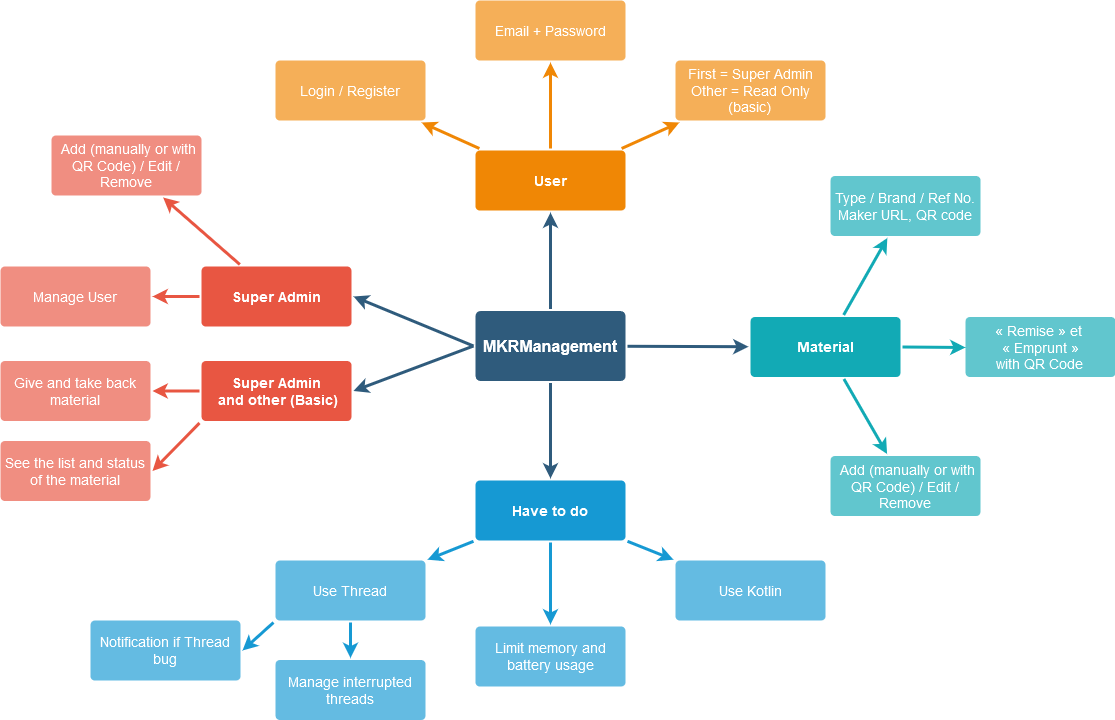

The diagram above was exported from draw.io. Its source (the exported page's mxGraphModel, read from the mxfile embedded in the PNG):
<mxGraphModel dx="1687" dy="920" grid="1" gridSize="10" guides="1" tooltips="1" connect="1" arrows="1" fold="1" page="1" pageScale="1" pageWidth="1169" pageHeight="827" background="none" math="0" shadow="0">
  <root>
    <mxCell id="0" />
    <mxCell id="1" parent="0" />
    <mxCell id="1745" value="" style="edgeStyle=none;rounded=0;jumpStyle=none;html=1;shadow=0;labelBackgroundColor=none;startArrow=none;startFill=0;endArrow=classic;endFill=1;jettySize=auto;orthogonalLoop=1;strokeColor=#2F5B7C;strokeWidth=3;fontFamily=Helvetica;fontSize=16;fontColor=#23445D;spacing=5;" parent="1" source="1749" target="1764" edge="1">
      <mxGeometry relative="1" as="geometry" />
    </mxCell>
    <mxCell id="1746" value="" style="edgeStyle=none;rounded=0;jumpStyle=none;html=1;shadow=0;labelBackgroundColor=none;startArrow=none;startFill=0;endArrow=classic;endFill=1;jettySize=auto;orthogonalLoop=1;strokeColor=#2F5B7C;strokeWidth=3;fontFamily=Helvetica;fontSize=16;fontColor=#23445D;spacing=5;" parent="1" source="1749" target="1771" edge="1">
      <mxGeometry relative="1" as="geometry" />
    </mxCell>
    <mxCell id="1747" value="" style="edgeStyle=none;rounded=0;jumpStyle=none;html=1;shadow=0;labelBackgroundColor=none;startArrow=none;startFill=0;endArrow=classic;endFill=1;jettySize=auto;orthogonalLoop=1;strokeColor=#2F5B7C;strokeWidth=3;fontFamily=Helvetica;fontSize=16;fontColor=#23445D;spacing=5;" parent="1" source="1749" target="1760" edge="1">
      <mxGeometry relative="1" as="geometry" />
    </mxCell>
    <mxCell id="1748" value="" style="edgeStyle=none;rounded=0;jumpStyle=none;html=1;shadow=0;labelBackgroundColor=none;startArrow=none;startFill=0;endArrow=classic;endFill=1;jettySize=auto;orthogonalLoop=1;strokeColor=#2F5B7C;strokeWidth=3;fontFamily=Helvetica;fontSize=16;fontColor=#23445D;spacing=5;exitX=0;exitY=0.5;exitDx=0;exitDy=0;entryX=1;entryY=0.5;entryDx=0;entryDy=0;" parent="1" source="1749" target="1753" edge="1">
      <mxGeometry relative="1" as="geometry">
        <mxPoint x="470" y="470" as="sourcePoint" />
      </mxGeometry>
    </mxCell>
    <mxCell id="1749" value="&lt;div&gt;MKRManagement&lt;/div&gt;" style="rounded=1;whiteSpace=wrap;html=1;shadow=0;labelBackgroundColor=none;strokeColor=none;strokeWidth=3;fillColor=#2F5B7C;fontFamily=Helvetica;fontSize=16;fontColor=#FFFFFF;align=center;fontStyle=1;spacing=5;arcSize=7;perimeterSpacing=2;" parent="1" vertex="1">
      <mxGeometry x="495" y="380.5" width="150" height="70" as="geometry" />
    </mxCell>
    <mxCell id="1750" value="" style="edgeStyle=none;rounded=1;jumpStyle=none;html=1;shadow=0;labelBackgroundColor=none;startArrow=none;startFill=0;jettySize=auto;orthogonalLoop=1;strokeColor=#E85642;strokeWidth=3;fontFamily=Helvetica;fontSize=14;fontColor=#FFFFFF;spacing=5;fontStyle=1;fillColor=#b0e3e6;" parent="1" source="1753" target="1756" edge="1">
      <mxGeometry relative="1" as="geometry" />
    </mxCell>
    <mxCell id="1751" value="" style="edgeStyle=none;rounded=1;jumpStyle=none;html=1;shadow=0;labelBackgroundColor=none;startArrow=none;startFill=0;jettySize=auto;orthogonalLoop=1;strokeColor=#E85642;strokeWidth=3;fontFamily=Helvetica;fontSize=14;fontColor=#FFFFFF;spacing=5;fontStyle=1;fillColor=#b0e3e6;" parent="1" source="1753" target="1755" edge="1">
      <mxGeometry relative="1" as="geometry" />
    </mxCell>
    <mxCell id="1752" value="" style="edgeStyle=none;rounded=1;jumpStyle=none;html=1;shadow=0;labelBackgroundColor=none;startArrow=none;startFill=0;jettySize=auto;orthogonalLoop=1;strokeColor=#E85642;strokeWidth=3;fontFamily=Helvetica;fontSize=14;fontColor=#FFFFFF;spacing=5;fontStyle=1;fillColor=#b0e3e6;entryX=1;entryY=0.5;entryDx=0;entryDy=0;exitX=0;exitY=0.5;exitDx=0;exitDy=0;" parent="1" source="5SvCCM1pF9wttVzhs-xR-1785" target="1754" edge="1">
      <mxGeometry relative="1" as="geometry" />
    </mxCell>
    <mxCell id="1753" value="&lt;div&gt;Super Admin&lt;/div&gt;" style="rounded=1;whiteSpace=wrap;html=1;shadow=0;labelBackgroundColor=none;strokeColor=none;strokeWidth=3;fillColor=#e85642;fontFamily=Helvetica;fontSize=14;fontColor=#FFFFFF;align=center;spacing=5;fontStyle=1;arcSize=7;perimeterSpacing=2;" parent="1" vertex="1">
      <mxGeometry x="221" y="336" width="150" height="60" as="geometry" />
    </mxCell>
    <mxCell id="1754" value="&lt;div&gt;Give and take back&lt;/div&gt;&lt;div&gt;material&lt;/div&gt;" style="rounded=1;whiteSpace=wrap;html=1;shadow=0;labelBackgroundColor=none;strokeColor=none;strokeWidth=3;fillColor=#f08e81;fontFamily=Helvetica;fontSize=14;fontColor=#FFFFFF;align=center;spacing=5;fontStyle=0;arcSize=7;perimeterSpacing=2;" parent="1" vertex="1">
      <mxGeometry x="20" y="430.5" width="150" height="60" as="geometry" />
    </mxCell>
    <mxCell id="1755" value="Manage User" style="rounded=1;whiteSpace=wrap;html=1;shadow=0;labelBackgroundColor=none;strokeColor=none;strokeWidth=3;fillColor=#f08e81;fontFamily=Helvetica;fontSize=14;fontColor=#FFFFFF;align=center;spacing=5;fontStyle=0;arcSize=7;perimeterSpacing=2;" parent="1" vertex="1">
      <mxGeometry x="20" y="336" width="150" height="60" as="geometry" />
    </mxCell>
    <mxCell id="1756" value="&amp;nbsp;Add (manually or with QR Code) / Edit / Remove" style="rounded=1;whiteSpace=wrap;html=1;shadow=0;labelBackgroundColor=none;strokeColor=none;strokeWidth=3;fillColor=#f08e81;fontFamily=Helvetica;fontSize=14;fontColor=#FFFFFF;align=center;spacing=5;fontStyle=0;arcSize=7;perimeterSpacing=2;" parent="1" vertex="1">
      <mxGeometry x="71" y="205" width="150" height="60" as="geometry" />
    </mxCell>
    <mxCell id="1757" value="" style="edgeStyle=none;rounded=0;jumpStyle=none;html=1;shadow=0;labelBackgroundColor=none;startArrow=none;startFill=0;endArrow=classic;endFill=1;jettySize=auto;orthogonalLoop=1;strokeColor=#1699D3;strokeWidth=3;fontFamily=Helvetica;fontSize=14;fontColor=#FFFFFF;spacing=5;" parent="1" source="1760" target="1763" edge="1">
      <mxGeometry relative="1" as="geometry" />
    </mxCell>
    <mxCell id="1758" value="" style="edgeStyle=none;rounded=0;jumpStyle=none;html=1;shadow=0;labelBackgroundColor=none;startArrow=none;startFill=0;endArrow=classic;endFill=1;jettySize=auto;orthogonalLoop=1;strokeColor=#1699D3;strokeWidth=3;fontFamily=Helvetica;fontSize=14;fontColor=#FFFFFF;spacing=5;" parent="1" source="1760" target="1762" edge="1">
      <mxGeometry relative="1" as="geometry" />
    </mxCell>
    <mxCell id="1759" value="" style="edgeStyle=none;rounded=0;jumpStyle=none;html=1;shadow=0;labelBackgroundColor=none;startArrow=none;startFill=0;endArrow=classic;endFill=1;jettySize=auto;orthogonalLoop=1;strokeColor=#1699D3;strokeWidth=3;fontFamily=Helvetica;fontSize=14;fontColor=#FFFFFF;spacing=5;" parent="1" source="1760" target="1761" edge="1">
      <mxGeometry relative="1" as="geometry" />
    </mxCell>
    <mxCell id="1760" value="Have to do" style="rounded=1;whiteSpace=wrap;html=1;shadow=0;labelBackgroundColor=none;strokeColor=none;strokeWidth=3;fillColor=#1699d3;fontFamily=Helvetica;fontSize=14;fontColor=#FFFFFF;align=center;spacing=5;fontStyle=1;arcSize=7;perimeterSpacing=2;" parent="1" vertex="1">
      <mxGeometry x="495" y="550" width="150" height="60" as="geometry" />
    </mxCell>
    <mxCell id="1761" value="Use Kotlin" style="rounded=1;whiteSpace=wrap;html=1;shadow=0;labelBackgroundColor=none;strokeColor=none;strokeWidth=3;fillColor=#64bbe2;fontFamily=Helvetica;fontSize=14;fontColor=#FFFFFF;align=center;spacing=5;arcSize=7;perimeterSpacing=2;" parent="1" vertex="1">
      <mxGeometry x="695" y="630" width="150" height="60" as="geometry" />
    </mxCell>
    <mxCell id="1762" value="Limit memory and battery usage" style="rounded=1;whiteSpace=wrap;html=1;shadow=0;labelBackgroundColor=none;strokeColor=none;strokeWidth=3;fillColor=#64bbe2;fontFamily=Helvetica;fontSize=14;fontColor=#FFFFFF;align=center;spacing=5;arcSize=7;perimeterSpacing=2;" parent="1" vertex="1">
      <mxGeometry x="495" y="696" width="150" height="60" as="geometry" />
    </mxCell>
    <mxCell id="1763" value="Use Thread" style="rounded=1;whiteSpace=wrap;html=1;shadow=0;labelBackgroundColor=none;strokeColor=none;strokeWidth=3;fillColor=#64bbe2;fontFamily=Helvetica;fontSize=14;fontColor=#FFFFFF;align=center;spacing=5;arcSize=7;perimeterSpacing=2;" parent="1" vertex="1">
      <mxGeometry x="295" y="630" width="150" height="60" as="geometry" />
    </mxCell>
    <mxCell id="1764" value="&lt;div&gt;User&lt;/div&gt;" style="rounded=1;whiteSpace=wrap;html=1;shadow=0;labelBackgroundColor=none;strokeColor=none;strokeWidth=3;fillColor=#F08705;fontFamily=Helvetica;fontSize=14;fontColor=#FFFFFF;align=center;spacing=5;fontStyle=1;arcSize=7;perimeterSpacing=2;" parent="1" vertex="1">
      <mxGeometry x="495" y="220" width="150" height="60" as="geometry" />
    </mxCell>
    <mxCell id="1765" value="&lt;div&gt;First = Super Admin&lt;/div&gt;&lt;div&gt;Other = Read Only (basic)&lt;br&gt;&lt;/div&gt;" style="rounded=1;whiteSpace=wrap;html=1;shadow=0;labelBackgroundColor=none;strokeColor=none;strokeWidth=3;fillColor=#f5af58;fontFamily=Helvetica;fontSize=14;fontColor=#FFFFFF;align=center;spacing=5;arcSize=7;perimeterSpacing=2;" parent="1" vertex="1">
      <mxGeometry x="695" y="130" width="150" height="60" as="geometry" />
    </mxCell>
    <mxCell id="1766" value="" style="edgeStyle=none;rounded=0;jumpStyle=none;html=1;shadow=0;labelBackgroundColor=none;startArrow=none;startFill=0;endArrow=classic;endFill=1;jettySize=auto;orthogonalLoop=1;strokeColor=#F08705;strokeWidth=3;fontFamily=Helvetica;fontSize=14;fontColor=#FFFFFF;spacing=5;" parent="1" source="1764" target="1765" edge="1">
      <mxGeometry relative="1" as="geometry" />
    </mxCell>
    <mxCell id="1767" value="&lt;div&gt;Email + Password&lt;/div&gt;" style="rounded=1;whiteSpace=wrap;html=1;shadow=0;labelBackgroundColor=none;strokeColor=none;strokeWidth=3;fillColor=#f5af58;fontFamily=Helvetica;fontSize=14;fontColor=#FFFFFF;align=center;spacing=5;arcSize=7;perimeterSpacing=2;" parent="1" vertex="1">
      <mxGeometry x="495" y="70" width="150" height="60" as="geometry" />
    </mxCell>
    <mxCell id="1768" value="" style="edgeStyle=none;rounded=0;jumpStyle=none;html=1;shadow=0;labelBackgroundColor=none;startArrow=none;startFill=0;endArrow=classic;endFill=1;jettySize=auto;orthogonalLoop=1;strokeColor=#F08705;strokeWidth=3;fontFamily=Helvetica;fontSize=14;fontColor=#FFFFFF;spacing=5;" parent="1" source="1764" target="1767" edge="1">
      <mxGeometry relative="1" as="geometry" />
    </mxCell>
    <mxCell id="1769" value="Login / Register" style="rounded=1;whiteSpace=wrap;html=1;shadow=0;labelBackgroundColor=none;strokeColor=none;strokeWidth=3;fillColor=#f5af58;fontFamily=Helvetica;fontSize=14;fontColor=#FFFFFF;align=center;spacing=5;arcSize=7;perimeterSpacing=2;" parent="1" vertex="1">
      <mxGeometry x="295" y="130" width="150" height="60" as="geometry" />
    </mxCell>
    <mxCell id="1770" value="" style="edgeStyle=none;rounded=0;jumpStyle=none;html=1;shadow=0;labelBackgroundColor=none;startArrow=none;startFill=0;endArrow=classic;endFill=1;jettySize=auto;orthogonalLoop=1;strokeColor=#F08705;strokeWidth=3;fontFamily=Helvetica;fontSize=14;fontColor=#FFFFFF;spacing=5;" parent="1" source="1764" target="1769" edge="1">
      <mxGeometry relative="1" as="geometry" />
    </mxCell>
    <mxCell id="1771" value="Material" style="rounded=1;whiteSpace=wrap;html=1;shadow=0;labelBackgroundColor=none;strokeColor=none;strokeWidth=3;fillColor=#12aab5;fontFamily=Helvetica;fontSize=14;fontColor=#FFFFFF;align=center;spacing=5;fontStyle=1;arcSize=7;perimeterSpacing=2;" parent="1" vertex="1">
      <mxGeometry x="770" y="386.4999999999999" width="150" height="60" as="geometry" />
    </mxCell>
    <mxCell id="1772" value="&lt;div&gt;&amp;nbsp;Add (manually or with QR Code) / Edit / Remove&lt;br&gt;&lt;/div&gt;" style="rounded=1;whiteSpace=wrap;html=1;shadow=0;labelBackgroundColor=none;strokeColor=none;strokeWidth=3;fillColor=#61c6ce;fontFamily=Helvetica;fontSize=14;fontColor=#FFFFFF;align=center;spacing=5;fontStyle=0;arcSize=7;perimeterSpacing=2;" parent="1" vertex="1">
      <mxGeometry x="850" y="525.5" width="150" height="60" as="geometry" />
    </mxCell>
    <mxCell id="1773" value="" style="edgeStyle=none;rounded=1;jumpStyle=none;html=1;shadow=0;labelBackgroundColor=none;startArrow=none;startFill=0;jettySize=auto;orthogonalLoop=1;strokeColor=#12AAB5;strokeWidth=3;fontFamily=Helvetica;fontSize=14;fontColor=#FFFFFF;spacing=5;fontStyle=1;fillColor=#b0e3e6;" parent="1" source="1771" target="1772" edge="1">
      <mxGeometry relative="1" as="geometry" />
    </mxCell>
    <mxCell id="1776" value="&lt;div&gt;« Remise » et&amp;nbsp;&lt;/div&gt;&lt;div&gt;« Emprunt »&lt;/div&gt;&lt;div&gt;with QR Code&lt;br&gt;&lt;/div&gt;" style="rounded=1;whiteSpace=wrap;html=1;shadow=0;labelBackgroundColor=none;strokeColor=none;strokeWidth=3;fillColor=#61c6ce;fontFamily=Helvetica;fontSize=14;fontColor=#FFFFFF;align=center;spacing=5;fontStyle=0;arcSize=7;perimeterSpacing=2;" parent="1" vertex="1">
      <mxGeometry x="985" y="386.5" width="150" height="60" as="geometry" />
    </mxCell>
    <mxCell id="1777" value="" style="edgeStyle=none;rounded=1;jumpStyle=none;html=1;shadow=0;labelBackgroundColor=none;startArrow=none;startFill=0;jettySize=auto;orthogonalLoop=1;strokeColor=#12AAB5;strokeWidth=3;fontFamily=Helvetica;fontSize=14;fontColor=#FFFFFF;spacing=5;fontStyle=1;fillColor=#b0e3e6;exitX=1;exitY=0.5;exitDx=0;exitDy=0;" parent="1" source="1771" edge="1">
      <mxGeometry relative="1" as="geometry">
        <mxPoint x="985" y="417" as="targetPoint" />
      </mxGeometry>
    </mxCell>
    <mxCell id="1778" value="&lt;div&gt;Type / Brand / Ref No.&lt;/div&gt;&lt;div&gt;Maker URL, QR code&lt;br&gt;&lt;/div&gt;" style="rounded=1;whiteSpace=wrap;html=1;shadow=0;labelBackgroundColor=none;strokeColor=none;strokeWidth=3;fillColor=#61c6ce;fontFamily=Helvetica;fontSize=14;fontColor=#FFFFFF;align=center;spacing=5;fontStyle=0;arcSize=7;perimeterSpacing=2;" parent="1" vertex="1">
      <mxGeometry x="850" y="245.5" width="150" height="60" as="geometry" />
    </mxCell>
    <mxCell id="1779" value="" style="edgeStyle=none;rounded=1;jumpStyle=none;html=1;shadow=0;labelBackgroundColor=none;startArrow=none;startFill=0;jettySize=auto;orthogonalLoop=1;strokeColor=#12AAB5;strokeWidth=3;fontFamily=Helvetica;fontSize=14;fontColor=#FFFFFF;spacing=5;fontStyle=1;fillColor=#b0e3e6;" parent="1" source="1771" target="1778" edge="1">
      <mxGeometry relative="1" as="geometry" />
    </mxCell>
    <mxCell id="5SvCCM1pF9wttVzhs-xR-1785" value="&lt;div&gt;Super Admin&lt;/div&gt;&lt;div&gt;&amp;nbsp;and other (Basic)&lt;/div&gt;" style="rounded=1;whiteSpace=wrap;html=1;shadow=0;labelBackgroundColor=none;strokeColor=none;strokeWidth=3;fillColor=#e85642;fontFamily=Helvetica;fontSize=14;fontColor=#FFFFFF;align=center;spacing=5;fontStyle=1;arcSize=7;perimeterSpacing=2;" vertex="1" parent="1">
      <mxGeometry x="221" y="430.5" width="150" height="60" as="geometry" />
    </mxCell>
    <mxCell id="5SvCCM1pF9wttVzhs-xR-1786" value="" style="edgeStyle=none;rounded=0;jumpStyle=none;html=1;shadow=0;labelBackgroundColor=none;startArrow=none;startFill=0;endArrow=classic;endFill=1;jettySize=auto;orthogonalLoop=1;strokeColor=#2F5B7C;strokeWidth=3;fontFamily=Helvetica;fontSize=16;fontColor=#23445D;spacing=5;entryX=1;entryY=0.5;entryDx=0;entryDy=0;exitX=0;exitY=0.5;exitDx=0;exitDy=0;" edge="1" parent="1" source="1749" target="5SvCCM1pF9wttVzhs-xR-1785">
      <mxGeometry relative="1" as="geometry">
        <mxPoint x="490" y="450" as="sourcePoint" />
        <mxPoint x="400" y="520" as="targetPoint" />
      </mxGeometry>
    </mxCell>
    <mxCell id="5SvCCM1pF9wttVzhs-xR-1787" value="See the list and status of the material" style="rounded=1;whiteSpace=wrap;html=1;shadow=0;labelBackgroundColor=none;strokeColor=none;strokeWidth=3;fillColor=#f08e81;fontFamily=Helvetica;fontSize=14;fontColor=#FFFFFF;align=center;spacing=5;fontStyle=0;arcSize=7;perimeterSpacing=2;" vertex="1" parent="1">
      <mxGeometry x="20" y="510.5" width="150" height="60" as="geometry" />
    </mxCell>
    <mxCell id="5SvCCM1pF9wttVzhs-xR-1788" value="" style="edgeStyle=none;rounded=1;jumpStyle=none;html=1;shadow=0;labelBackgroundColor=none;startArrow=none;startFill=0;jettySize=auto;orthogonalLoop=1;strokeColor=#E85642;strokeWidth=3;fontFamily=Helvetica;fontSize=14;fontColor=#FFFFFF;spacing=5;fontStyle=1;fillColor=#b0e3e6;entryX=1;entryY=0.5;entryDx=0;entryDy=0;exitX=0;exitY=1;exitDx=0;exitDy=0;" edge="1" parent="1" source="5SvCCM1pF9wttVzhs-xR-1785" target="5SvCCM1pF9wttVzhs-xR-1787">
      <mxGeometry relative="1" as="geometry">
        <mxPoint x="229" y="470.5" as="sourcePoint" />
        <mxPoint x="182" y="470.5" as="targetPoint" />
      </mxGeometry>
    </mxCell>
    <mxCell id="5SvCCM1pF9wttVzhs-xR-1789" value="Notification if Thread bug" style="rounded=1;whiteSpace=wrap;html=1;shadow=0;labelBackgroundColor=none;strokeColor=none;strokeWidth=3;fillColor=#64bbe2;fontFamily=Helvetica;fontSize=14;fontColor=#FFFFFF;align=center;spacing=5;arcSize=7;perimeterSpacing=2;" vertex="1" parent="1">
      <mxGeometry x="110" y="690" width="150" height="60" as="geometry" />
    </mxCell>
    <mxCell id="5SvCCM1pF9wttVzhs-xR-1791" value="" style="edgeStyle=none;rounded=0;jumpStyle=none;html=1;shadow=0;labelBackgroundColor=none;startArrow=none;startFill=0;endArrow=classic;endFill=1;jettySize=auto;orthogonalLoop=1;strokeColor=#1699D3;strokeWidth=3;fontFamily=Helvetica;fontSize=14;fontColor=#FFFFFF;spacing=5;entryX=1;entryY=0.5;entryDx=0;entryDy=0;exitX=0;exitY=1;exitDx=0;exitDy=0;" edge="1" parent="1" source="1763" target="5SvCCM1pF9wttVzhs-xR-1789">
      <mxGeometry relative="1" as="geometry">
        <mxPoint x="503" y="620.5" as="sourcePoint" />
        <mxPoint x="457" y="639.5" as="targetPoint" />
      </mxGeometry>
    </mxCell>
    <mxCell id="5SvCCM1pF9wttVzhs-xR-1792" value="Manage interrupted threads" style="rounded=1;whiteSpace=wrap;html=1;shadow=0;labelBackgroundColor=none;strokeColor=none;strokeWidth=3;fillColor=#64bbe2;fontFamily=Helvetica;fontSize=14;fontColor=#FFFFFF;align=center;spacing=5;arcSize=7;perimeterSpacing=2;" vertex="1" parent="1">
      <mxGeometry x="295" y="729.5" width="150" height="60" as="geometry" />
    </mxCell>
    <mxCell id="5SvCCM1pF9wttVzhs-xR-1793" value="" style="edgeStyle=none;rounded=0;jumpStyle=none;html=1;shadow=0;labelBackgroundColor=none;startArrow=none;startFill=0;endArrow=classic;endFill=1;jettySize=auto;orthogonalLoop=1;strokeColor=#1699D3;strokeWidth=3;fontFamily=Helvetica;fontSize=14;fontColor=#FFFFFF;spacing=5;entryX=0.5;entryY=0;entryDx=0;entryDy=0;exitX=0.5;exitY=1;exitDx=0;exitDy=0;" edge="1" parent="1" source="1763" target="5SvCCM1pF9wttVzhs-xR-1792">
      <mxGeometry relative="1" as="geometry">
        <mxPoint x="303" y="670.5" as="sourcePoint" />
        <mxPoint x="227" y="670.5" as="targetPoint" />
      </mxGeometry>
    </mxCell>
  </root>
</mxGraphModel>